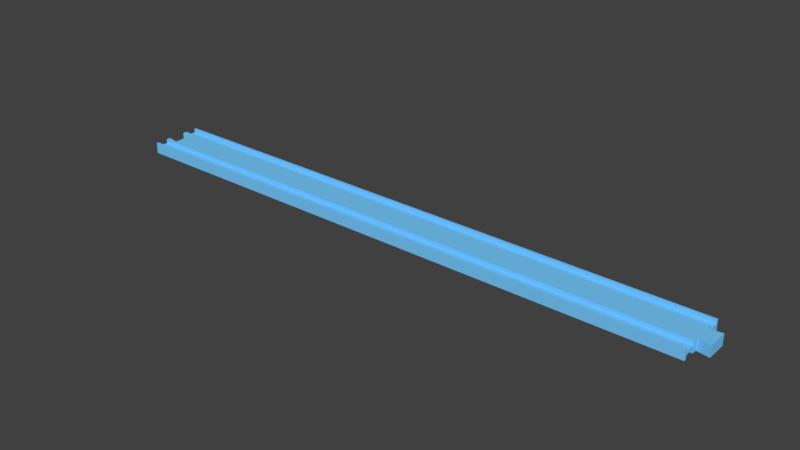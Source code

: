# Source: straight_0.blend  (saved by Blender 2.78.0; exported with 4.5.12 LTS)
import bpy
from mathutils import Matrix  # noqa: F401  (used for matrix-valued properties, if any)

bpy.ops.wm.read_factory_settings(use_empty=True)
scene = bpy.context.scene
scene.name = 'Scene'

# ---- collections
col_collection_1 = bpy.data.collections.new('Collection 1'); scene.collection.children.link(col_collection_1)

# ---- materials (node trees are filled in below, after node groups)
mat_material_003 = bpy.data.materials.new('Material.003')
mat_material_003.alpha_threshold = 0.0
mat_material_003.use_transparent_shadow = False
mat_material_003.diffuse_color = (0.1845, 0.6038, 1.0, 1.0)
mat_material_003.roughness = 0.5
mat_material_003.specular_intensity = 0.0

# ---- material node trees

# ---- world
world_world = bpy.data.worlds.new('World'); scene.world = world_world
world_world.color = (0.05088, 0.05088, 0.05088)
world_world.use_sun_shadow = False
world_world.sun_shadow_jitter_overblur = 0.0
world_world.cycles.sampling_method = 'MANUAL'

# ---- meshes
me_cube_004 = bpy.data.meshes.new('Cube.004')
me_cube_004.from_pydata([(4.016, -1.0, -1.0), (0.08605, 0.0, -1.0), (4.016, -0.9211, -1.0), (4.016, -0.5, -1.0), (0.08605, -0.4211, -1.0), (4.016, -0.3158, -1.0), (4.016, -0.9211, -0.25), (4.016, -0.5, -0.25), (0.002326, -1.0, -1.0), (0.002326, -0.9211, -1.0), (0.002326, -0.5, -1.0), (0.002326, -0.3421, -1.0), (0.002326, -0.5, -0.25), (0.002326, -0.9211, -0.25), (4.1, -0.3947, -1.0), (4.1, 0.0, -1.0), (4.016, -1.0, 0.0), (0.08605, 0.0, 0.0), (0.08605, -0.4211, 0.0), (0.002326, -0.3421, 0.0), (0.002326, -1.0, 0.0), (4.016, -0.3158, 0.0), (4.1, 0.0, 0.0), (4.1, -0.3947, 0.0)], [], [(6, 13, 12, 7), (16, 20, 8, 0), (7, 12, 10, 3), (0, 8, 9, 2), (2, 9, 13, 6), (18, 4, 11, 19), (1, 15, 14, 5, 3, 10, 11, 4), (21, 5, 14, 23), (0, 2, 6, 7, 3, 5, 21, 16), (4, 18, 17, 1), (15, 22, 23, 14), (9, 8, 20, 19, 11, 10, 12, 13)])
me_cube_004.materials.append(mat_material_003)
me_cube_004.use_remesh_preserve_volume = False
me_cube_004.use_remesh_preserve_attributes = False
me_cube_004.use_mirror_vertex_groups = False
me_cube_004.update()

# ---- objects
ob_straightrail = bpy.data.objects.new('StraightRail', me_cube_004)

# ---- transforms, parenting, visibility, modifiers, constraints
ob_straightrail.location = (0.0, 5.96e-08, 0.0)
ob_straightrail.scale = (107.5, 19.0, 4.0)
ob_straightrail.lock_rotation = (True, True, False)
ob_straightrail.lock_scale = (True, True, True)
ob_straightrail.lineart.crease_threshold = 0.0
_m = ob_straightrail.modifiers.new('Mirror', 'MIRROR')
_m.use_axis = (False, True, True)
_m.use_clip = True

# ---- collection membership
col_collection_1.objects.link(ob_straightrail)

# ---- scene / render settings (as saved in the file)
scene.frame_start = 1; scene.frame_end = 250; scene.frame_set(3)
scene.render.engine = 'BLENDER_EEVEE_NEXT'
scene.render.resolution_percentage = 50
scene.render.dither_intensity = 0.0
scene.cycles.use_denoising = False
scene.cycles.samples = 128
scene.cycles.sampling_pattern = 'TABULATED_SOBOL'
scene.cycles.light_sampling_threshold = 0.0
scene.cycles.use_adaptive_sampling = False
scene.cycles.use_light_tree = False
scene.cycles.blur_glossy = 0.0
scene.cycles.sample_clamp_indirect = 0.0
scene.view_settings.view_transform = 'Standard'
scene.unit_settings.scale_length = 0.001
bpy.context.view_layer.update()

# ---- added for rendering (the .blend has no active camera and no usable light): camera, sun
cam_auto = bpy.data.cameras.new('AutoCamera')
cam_auto.lens = 50.0
cam_auto.sensor_width = 36.0
cam_auto.clip_end = 7180.41
ob_auto_camera = bpy.data.objects.new('AutoCamera', cam_auto)
scene.collection.objects.link(ob_auto_camera)
ob_auto_camera.location = (629.642, -490.971, 327.314)
ob_auto_camera.rotation_euler = (1.09748, -7.21219e-08, 0.694738)
scene.camera = ob_auto_camera
light_auto_sun = bpy.data.lights.new('AutoSun', 'SUN')
light_auto_sun.energy = 3.0
light_auto_sun.angle = 0.0523599
ob_auto_sun = bpy.data.objects.new('AutoSun', light_auto_sun)
scene.collection.objects.link(ob_auto_sun)
ob_auto_sun.rotation_euler = (0.872665, 0.174533, 0.523599)
bpy.context.view_layer.update()
